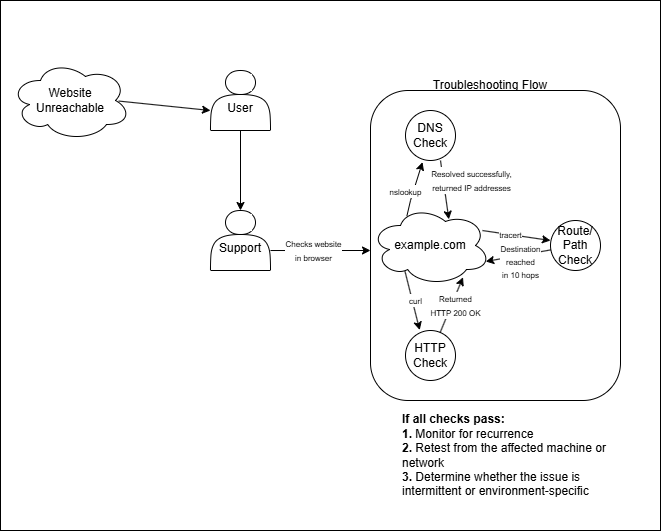

The diagram above was exported from draw.io. Its source (the exported page's mxGraphModel, read from the mxfile embedded in the PNG):
<mxGraphModel dx="922" dy="504" grid="1" gridSize="10" guides="1" tooltips="1" connect="1" arrows="1" fold="1" page="1" pageScale="1" pageWidth="850" pageHeight="1100" math="0" shadow="0">
  <root>
    <mxCell id="0" />
    <mxCell id="1" parent="0" />
    <mxCell id="zQHkLIv6yAYgbxwb5oTi-43" parent="1" style="rounded=0;whiteSpace=wrap;html=1;" value="" vertex="1">
      <mxGeometry height="530" width="660" x="10" y="120" as="geometry" />
    </mxCell>
    <mxCell id="zQHkLIv6yAYgbxwb5oTi-38" parent="1" style="rounded=1;whiteSpace=wrap;html=1;" value="" vertex="1">
      <mxGeometry height="310" width="250" x="380" y="210" as="geometry" />
    </mxCell>
    <mxCell id="zQHkLIv6yAYgbxwb5oTi-1" parent="1" style="shape=actor;whiteSpace=wrap;html=1;" value="&lt;div&gt;&lt;br&gt;&lt;/div&gt;&lt;div&gt;User&lt;/div&gt;" vertex="1">
      <mxGeometry height="60" width="60" x="220" y="190" as="geometry" />
    </mxCell>
    <mxCell id="zQHkLIv6yAYgbxwb5oTi-2" parent="1" style="ellipse;shape=cloud;whiteSpace=wrap;html=1;" value="Website&lt;div&gt;Unreachable&lt;/div&gt;" vertex="1">
      <mxGeometry height="80" width="120" x="20" y="180" as="geometry" />
    </mxCell>
    <mxCell id="zQHkLIv6yAYgbxwb5oTi-3" parent="1" style="shape=actor;whiteSpace=wrap;html=1;" value="&lt;div&gt;&lt;br&gt;&lt;/div&gt;&lt;div&gt;Support&lt;/div&gt;" vertex="1">
      <mxGeometry height="60" width="60" x="220" y="330" as="geometry" />
    </mxCell>
    <mxCell id="zQHkLIv6yAYgbxwb5oTi-7" edge="1" parent="1" source="zQHkLIv6yAYgbxwb5oTi-2" style="endArrow=classic;html=1;rounded=0;exitX=0.902;exitY=0.507;exitDx=0;exitDy=0;exitPerimeter=0;" value="">
      <mxGeometry height="50" relative="1" width="50" as="geometry">
        <mxPoint x="150" y="230" as="sourcePoint" />
        <mxPoint x="220" y="230" as="targetPoint" />
      </mxGeometry>
    </mxCell>
    <mxCell id="zQHkLIv6yAYgbxwb5oTi-8" parent="1" style="ellipse;shape=cloud;whiteSpace=wrap;html=1;" value="example.com" vertex="1">
      <mxGeometry height="80" width="120" x="380" y="325" as="geometry" />
    </mxCell>
    <mxCell id="zQHkLIv6yAYgbxwb5oTi-9" edge="1" parent="1" source="zQHkLIv6yAYgbxwb5oTi-1" style="endArrow=classic;html=1;rounded=0;exitX=0.5;exitY=1;exitDx=0;exitDy=0;entryX=0.5;entryY=0;entryDx=0;entryDy=0;" target="zQHkLIv6yAYgbxwb5oTi-3" value="">
      <mxGeometry height="50" relative="1" width="50" as="geometry">
        <mxPoint x="240" y="320" as="sourcePoint" />
        <mxPoint x="290" y="270" as="targetPoint" />
      </mxGeometry>
    </mxCell>
    <mxCell id="zQHkLIv6yAYgbxwb5oTi-10" edge="1" parent="1" source="zQHkLIv6yAYgbxwb5oTi-3" style="endArrow=classic;html=1;rounded=0;exitX=1;exitY=0.667;exitDx=0;exitDy=0;exitPerimeter=0;" value="">
      <mxGeometry height="50" relative="1" width="50" as="geometry">
        <mxPoint x="300" y="380" as="sourcePoint" />
        <mxPoint x="380" y="370" as="targetPoint" />
      </mxGeometry>
    </mxCell>
    <mxCell id="zQHkLIv6yAYgbxwb5oTi-11" connectable="0" parent="zQHkLIv6yAYgbxwb5oTi-10" style="edgeLabel;html=1;align=center;verticalAlign=middle;resizable=0;points=[];" value="&lt;span style=&quot;font-size: 8px;&quot;&gt;Checks website&lt;/span&gt;&lt;div&gt;&lt;span style=&quot;font-size: 8px; background-color: light-dark(#ffffff, var(--ge-dark-color, #121212)); color: light-dark(rgb(0, 0, 0), rgb(255, 255, 255));&quot;&gt;in browser&lt;/span&gt;&lt;/div&gt;" vertex="1">
      <mxGeometry relative="1" x="-0.4736" y="-2" as="geometry">
        <mxPoint x="16" y="-2" as="offset" />
      </mxGeometry>
    </mxCell>
    <mxCell id="zQHkLIv6yAYgbxwb5oTi-13" parent="1" style="ellipse;whiteSpace=wrap;html=1;" value="DNS&lt;div&gt;Check&lt;/div&gt;" vertex="1">
      <mxGeometry height="50" width="50" x="415" y="230" as="geometry" />
    </mxCell>
    <mxCell id="zQHkLIv6yAYgbxwb5oTi-15" parent="1" style="ellipse;whiteSpace=wrap;html=1;" value="HTTP&lt;div&gt;Check&lt;/div&gt;" vertex="1">
      <mxGeometry height="50" width="50" x="415" y="450" as="geometry" />
    </mxCell>
    <mxCell id="zQHkLIv6yAYgbxwb5oTi-17" parent="1" style="ellipse;whiteSpace=wrap;html=1;" value="Route/&lt;div&gt;Path&lt;/div&gt;&lt;div&gt;Check&lt;/div&gt;" vertex="1">
      <mxGeometry height="50" width="50" x="560" y="340" as="geometry" />
    </mxCell>
    <mxCell id="zQHkLIv6yAYgbxwb5oTi-24" edge="1" parent="1" source="zQHkLIv6yAYgbxwb5oTi-8" style="endArrow=classic;html=1;rounded=0;exitX=0.303;exitY=0.133;exitDx=0;exitDy=0;exitPerimeter=0;entryX=0.34;entryY=1.032;entryDx=0;entryDy=0;entryPerimeter=0;" target="zQHkLIv6yAYgbxwb5oTi-13" value="">
      <mxGeometry height="50" relative="1" width="50" as="geometry">
        <Array as="points">
          <mxPoint x="420" y="320" />
        </Array>
        <mxPoint x="390" y="330" as="sourcePoint" />
        <mxPoint x="440" y="280" as="targetPoint" />
      </mxGeometry>
    </mxCell>
    <mxCell id="zQHkLIv6yAYgbxwb5oTi-25" connectable="0" parent="zQHkLIv6yAYgbxwb5oTi-24" style="edgeLabel;html=1;align=center;verticalAlign=middle;resizable=0;points=[];" value="&lt;font style=&quot;font-size: 8px;&quot;&gt;nslookup&lt;/font&gt;" vertex="1">
      <mxGeometry relative="1" x="-0.2036" y="-1" as="geometry">
        <mxPoint x="-8" y="-4" as="offset" />
      </mxGeometry>
    </mxCell>
    <mxCell id="zQHkLIv6yAYgbxwb5oTi-26" edge="1" parent="1" source="zQHkLIv6yAYgbxwb5oTi-13" style="endArrow=classic;html=1;rounded=0;exitX=0.7;exitY=1;exitDx=0;exitDy=0;exitPerimeter=0;entryX=0.653;entryY=0.173;entryDx=0;entryDy=0;entryPerimeter=0;" target="zQHkLIv6yAYgbxwb5oTi-8" value="">
      <mxGeometry height="50" relative="1" width="50" as="geometry">
        <mxPoint x="460" y="340" as="sourcePoint" />
        <mxPoint x="510" y="290" as="targetPoint" />
      </mxGeometry>
    </mxCell>
    <mxCell id="zQHkLIv6yAYgbxwb5oTi-27" connectable="0" parent="zQHkLIv6yAYgbxwb5oTi-26" style="edgeLabel;html=1;align=center;verticalAlign=middle;resizable=0;points=[];" value="&lt;span style=&quot;font-size: 8px;&quot;&gt;Resolved successfully,&lt;/span&gt;&lt;div&gt;&lt;span style=&quot;font-size: 8px; background-color: light-dark(#ffffff, var(--ge-dark-color, #121212)); color: light-dark(rgb(0, 0, 0), rgb(255, 255, 255));&quot;&gt;returned IP addresses&lt;/span&gt;&lt;/div&gt;" vertex="1">
      <mxGeometry relative="1" x="0.0432" y="-1" as="geometry">
        <mxPoint x="27" y="-11" as="offset" />
      </mxGeometry>
    </mxCell>
    <mxCell id="zQHkLIv6yAYgbxwb5oTi-29" edge="1" parent="1" source="zQHkLIv6yAYgbxwb5oTi-8" style="endArrow=classic;html=1;rounded=0;exitX=0.287;exitY=0.82;exitDx=0;exitDy=0;exitPerimeter=0;entryX=0.284;entryY=-0.008;entryDx=0;entryDy=0;entryPerimeter=0;" target="zQHkLIv6yAYgbxwb5oTi-15" value="">
      <mxGeometry height="50" relative="1" width="50" as="geometry">
        <mxPoint x="410" y="450" as="sourcePoint" />
        <mxPoint x="460" y="400" as="targetPoint" />
      </mxGeometry>
    </mxCell>
    <mxCell id="zQHkLIv6yAYgbxwb5oTi-30" connectable="0" parent="zQHkLIv6yAYgbxwb5oTi-29" style="edgeLabel;html=1;align=center;verticalAlign=middle;resizable=0;points=[];" value="&lt;font style=&quot;font-size: 8px;&quot;&gt;curl&lt;/font&gt;" vertex="1">
      <mxGeometry relative="1" x="-0.4389" as="geometry">
        <mxPoint x="6" y="13" as="offset" />
      </mxGeometry>
    </mxCell>
    <mxCell id="zQHkLIv6yAYgbxwb5oTi-31" edge="1" parent="1" source="zQHkLIv6yAYgbxwb5oTi-15" style="endArrow=classic;html=1;rounded=0;entryX=0.771;entryY=0.897;entryDx=0;entryDy=0;entryPerimeter=0;" target="zQHkLIv6yAYgbxwb5oTi-8" value="">
      <mxGeometry height="50" relative="1" width="50" as="geometry">
        <mxPoint x="440" y="460" as="sourcePoint" />
        <mxPoint x="490" y="410" as="targetPoint" />
      </mxGeometry>
    </mxCell>
    <mxCell id="zQHkLIv6yAYgbxwb5oTi-32" connectable="0" parent="zQHkLIv6yAYgbxwb5oTi-31" style="edgeLabel;html=1;align=center;verticalAlign=middle;resizable=0;points=[];" value="&lt;span style=&quot;font-size: 8px;&quot;&gt;Returned&lt;/span&gt;&lt;div&gt;&lt;span style=&quot;font-size: 8px;&quot;&gt;HTTP 200 OK&lt;/span&gt;&lt;/div&gt;" vertex="1">
      <mxGeometry relative="1" x="-0.034" y="1" as="geometry">
        <mxPoint x="5" as="offset" />
      </mxGeometry>
    </mxCell>
    <mxCell id="zQHkLIv6yAYgbxwb5oTi-33" edge="1" parent="1" source="zQHkLIv6yAYgbxwb5oTi-8" style="endArrow=classic;html=1;rounded=0;exitX=0.933;exitY=0.313;exitDx=0;exitDy=0;exitPerimeter=0;" value="">
      <mxGeometry height="50" relative="1" width="50" as="geometry">
        <mxPoint x="510" y="390" as="sourcePoint" />
        <mxPoint x="560" y="360" as="targetPoint" />
      </mxGeometry>
    </mxCell>
    <mxCell id="zQHkLIv6yAYgbxwb5oTi-34" connectable="0" parent="zQHkLIv6yAYgbxwb5oTi-33" style="edgeLabel;html=1;align=center;verticalAlign=middle;resizable=0;points=[];" value="&lt;font style=&quot;font-size: 8px;&quot;&gt;tracert&lt;/font&gt;" vertex="1">
      <mxGeometry relative="1" x="-0.4419" y="-1" as="geometry">
        <mxPoint x="9" as="offset" />
      </mxGeometry>
    </mxCell>
    <mxCell id="zQHkLIv6yAYgbxwb5oTi-35" edge="1" parent="1" source="zQHkLIv6yAYgbxwb5oTi-17" style="endArrow=classic;html=1;rounded=0;entryX=0.96;entryY=0.7;entryDx=0;entryDy=0;entryPerimeter=0;" target="zQHkLIv6yAYgbxwb5oTi-8" value="">
      <mxGeometry height="50" relative="1" width="50" as="geometry">
        <mxPoint x="580" y="430" as="sourcePoint" />
        <mxPoint x="550" y="390" as="targetPoint" />
      </mxGeometry>
    </mxCell>
    <mxCell id="zQHkLIv6yAYgbxwb5oTi-36" connectable="0" parent="zQHkLIv6yAYgbxwb5oTi-35" style="edgeLabel;html=1;align=center;verticalAlign=middle;resizable=0;points=[];" value="&lt;span style=&quot;font-size: 8px;&quot;&gt;Destination&lt;/span&gt;&lt;div&gt;&lt;span style=&quot;font-size: 8px;&quot;&gt;reached&lt;/span&gt;&lt;/div&gt;&lt;div&gt;&lt;span style=&quot;font-size: 8px; background-color: light-dark(#ffffff, var(--ge-dark-color, #121212)); color: light-dark(rgb(0, 0, 0), rgb(255, 255, 255));&quot;&gt;in 10 hops&lt;/span&gt;&lt;/div&gt;" vertex="1">
      <mxGeometry relative="1" x="0.3546" y="2" as="geometry">
        <mxPoint x="13" y="1" as="offset" />
      </mxGeometry>
    </mxCell>
    <mxCell id="zQHkLIv6yAYgbxwb5oTi-40" parent="1" style="text;html=1;whiteSpace=wrap;strokeColor=none;fillColor=none;align=left;verticalAlign=middle;rounded=0;" value="&lt;div style=&quot;&quot;&gt;&lt;div&gt;&lt;b&gt;If all checks pass:&lt;/b&gt;&lt;/div&gt;&lt;div&gt;&lt;b&gt;1.&lt;/b&gt; Monitor for recurrence&lt;/div&gt;&lt;div&gt;&lt;b&gt;2.&lt;/b&gt; Retest from the affected machine or network&lt;/div&gt;&lt;div&gt;&lt;b&gt;3.&lt;/b&gt; Determine whether the issue is intermittent or environment-specific&lt;/div&gt;&lt;/div&gt;" vertex="1">
      <mxGeometry height="30" width="230" x="410" y="560" as="geometry" />
    </mxCell>
    <mxCell id="zQHkLIv6yAYgbxwb5oTi-41" edge="1" parent="1" source="zQHkLIv6yAYgbxwb5oTi-40" style="edgeStyle=orthogonalEdgeStyle;rounded=0;orthogonalLoop=1;jettySize=auto;html=1;exitX=0.5;exitY=1;exitDx=0;exitDy=0;" target="zQHkLIv6yAYgbxwb5oTi-40">
      <mxGeometry relative="1" as="geometry" />
    </mxCell>
    <mxCell id="zQHkLIv6yAYgbxwb5oTi-42" parent="1" style="text;html=1;whiteSpace=wrap;strokeColor=none;fillColor=none;align=center;verticalAlign=middle;rounded=0;" value="Troubleshooting Flow" vertex="1">
      <mxGeometry height="30" width="150" x="425" y="190" as="geometry" />
    </mxCell>
  </root>
</mxGraphModel>